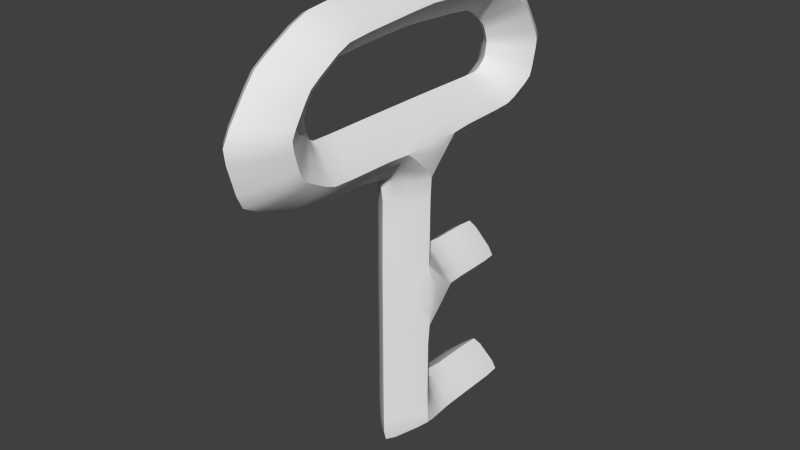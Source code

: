 # Source: key.blend  (saved by Blender 2.76.0; exported with 4.5.12 LTS)
import bpy
from mathutils import Matrix  # noqa: F401  (used for matrix-valued properties, if any)

bpy.ops.wm.read_factory_settings(use_empty=True)
scene = bpy.context.scene
scene.name = 'Scene'

# ---- collections
col_collection_1 = bpy.data.collections.new('Collection 1'); scene.collection.children.link(col_collection_1)

# ---- materials (node trees are filled in below, after node groups)
mat_material = bpy.data.materials.new('Material')
mat_material.alpha_threshold = 0.0
mat_material.use_transparent_shadow = False
mat_material.roughness = 0.5
mat_material.line_color = (0.0, 0.0, 0.0, 1.0)

# ---- material node trees

# ---- world
world_world = bpy.data.worlds.new('World'); scene.world = world_world
world_world.color = (0.05088, 0.05088, 0.05088)
world_world.use_sun_shadow = False
world_world.sun_shadow_jitter_overblur = 0.0
world_world.cycles.sampling_method = 'MANUAL'
world_world.cycles.sample_map_resolution = 256

# ---- meshes
me_cube = bpy.data.meshes.new('Cube')
me_cube.from_pydata([(1.289e-07, 0.5027, -0.4546), (0.5213, -0.01164, -0.4607), (-1.347e-07, -0.5329, -0.4607), (-0.5213, -0.01164, -0.4607), (1.289e-07, 0.5151, 0.9487), (0.5213, -3.606e-07, 0.9555), (1.91e-08, -0.5144, 0.9487), (-0.5213, 3.482e-08, 0.9555), (6.222e-08, -2.076, 0.9816), (0.5213, -1.961, 1.477), (-1.355e-07, -1.847, 1.977), (-0.5213, -1.961, 1.477), (0.5213, -0.5075, 1.463), (-2.226e-07, -0.5075, 1.984), (-0.5213, -0.5075, 1.463), (0.5213, 0.509, 1.463), (-1.347e-07, 0.509, 1.984), (-0.5213, 0.509, 1.463), (0.5213, 1.847, 1.491), (-1.363e-07, 1.641, 1.97), (-0.5213, 1.847, 1.491), (1.273e-07, 2.056, 1.021), (0.5213, 2.517, 2.324), (-2.713e-07, 1.844, 2.337), (-0.5213, 2.517, 2.324), (-7.654e-09, 3.181, 2.316), (-0.5213, 2.378, 1.762), (5.983e-08, 2.952, 1.408), (0.5213, 2.378, 1.762), (-2.038e-07, 1.801, 2.125), (0.5213, 2.199, 2.875), (-2.716e-07, 1.763, 2.588), (-0.5213, 2.199, 2.875), (-7.927e-09, 2.626, 3.164), (0.5213, 1.604, 3.282), (-4.059e-07, 1.396, 2.888), (-0.5213, 1.604, 3.282), (-1.422e-07, 1.804, 3.673), (0.5213, 0.05411, 3.408), (-8.495e-07, 0.05422, 2.962), (-0.5213, 0.05411, 3.408), (-5.859e-07, 0.0543, 3.847), (0.5213, -2.652, 2.324), (-2.713e-07, -1.912, 2.337), (-0.5213, -2.652, 2.324), (-7.654e-09, -3.383, 2.316), (-0.5213, -2.499, 1.762), (5.983e-08, -3.13, 1.408), (0.5213, -2.499, 1.762), (-2.038e-07, -1.865, 2.125), (0.5213, -2.302, 2.875), (-2.716e-07, -1.823, 2.588), (-0.5213, -2.302, 2.875), (-7.927e-09, -2.772, 3.164), (0.5213, -1.648, 3.282), (-4.059e-07, -1.419, 2.888), (-0.5213, -1.648, 3.282), (-1.422e-07, -1.868, 3.673), (-2.874e-09, 1.682, -0.4484), (0.5213, 1.682, -0.9697), (-1.347e-07, 1.682, -1.491), (-0.5213, 1.682, -0.9697), (0.5213, 0.4959, -0.9697), (1.91e-08, 0.5027, -1.484), (-0.5213, 0.4959, -0.9697), (0.5213, -0.01164, -1.477), (-2.226e-07, -0.5329, -1.477), (-0.5213, -0.01164, -1.477), (1.91e-08, 0.5183, -2.775), (0.5213, -0.01164, -2.777), (-2.226e-07, -0.5329, -2.777), (-0.5213, -0.01164, -2.777), (1.91e-08, 1.934, -2.765), (0.5213, 1.927, -3.219), (-2.226e-07, 1.927, -3.68), (-0.5213, 1.927, -3.219), (0.5213, 0.527, -3.219), (-2.226e-07, 0.527, -3.68), (-0.5213, 0.527, -3.219), (0.5213, -0.01769, -3.252), (-0.5213, -0.01769, -3.252), (-2.226e-07, -0.5247, -3.62)], [], [(0, 1, 2, 3), (0, 4, 5, 1), (1, 5, 6, 2), (2, 6, 7, 3), (4, 0, 3, 7), (8, 47, 46, 11), (4, 21, 18, 15), (9, 12, 13, 10), (10, 13, 14, 11), (6, 5, 12), (8, 6, 12, 9), (6, 8, 11, 14), (5, 4, 15), (15, 12, 5), (16, 13, 12, 15), (7, 6, 14), (7, 17, 4), (14, 17, 7), (14, 13, 16, 17), (27, 26, 24, 25), (16, 19, 20, 17), (15, 18, 19, 16), (17, 20, 21, 4), (22, 25, 33, 30), (29, 28, 22, 23), (28, 27, 25, 22), (26, 29, 23, 24), (20, 19, 29, 26), (18, 21, 27, 28), (19, 18, 28, 29), (21, 20, 26, 27), (31, 30, 34, 35), (24, 23, 31, 32), (25, 24, 32, 33), (23, 22, 30, 31), (34, 37, 41, 38), (30, 33, 37, 34), (32, 31, 35, 36), (33, 32, 36, 37), (57, 41, 40, 56), (36, 35, 39, 40), (37, 36, 40, 41), (35, 34, 38, 39), (47, 45, 44, 46), (42, 50, 53, 45), (49, 43, 42, 48), (48, 42, 45, 47), (46, 44, 43, 49), (9, 48, 47, 8), (10, 49, 48, 9), (11, 46, 49, 10), (51, 55, 54, 50), (44, 52, 51, 43), (45, 53, 52, 44), (43, 51, 50, 42), (50, 54, 57, 53), (52, 56, 55, 51), (53, 57, 56, 52), (56, 40, 39, 55), (55, 39, 38, 54), (54, 38, 41, 57), (58, 59, 60, 61), (59, 62, 63, 60), (60, 63, 64, 61), (67, 66, 2, 3), (63, 62, 65), (0, 58, 61, 64), (58, 0, 62, 59), (64, 63, 67), (2, 66, 65, 1), (67, 3, 64), (1, 65, 62), (64, 3, 0), (62, 0, 1), (66, 67, 71, 70), (63, 65, 69, 68), (65, 66, 70, 69), (67, 63, 68, 71), (71, 68, 78, 80), (74, 77, 78, 75), (69, 79, 76, 68), (73, 76, 77, 74), (72, 75, 78, 68), (72, 68, 76, 73), (80, 78, 77, 81), (81, 77, 76, 79), (70, 81, 79, 69), (71, 80, 81, 70), (74, 75, 72, 73)])
me_cube.polygons.foreach_set('use_smooth', [True] * 89)
_k = {(0, 1): 0.61176, (0, 3): 0.61176, (0, 4): 0.61176, (1, 2): 0.61176, (1, 5): 0.61176, (2, 3): 0.61176, (2, 6): 0.61176, (3, 7): 0.61176, (4, 5): 0.61176, (4, 7): 0.61176, (5, 6): 0.61176, (6, 7): 0.61176, (8, 9): 0.61176, (8, 11): 0.61176, (15, 16): 0.61176, (9, 10): 0.61176, (9, 12): 0.61176, (10, 11): 0.61176, (10, 13): 0.61176, (11, 14): 0.61176, (5, 15): 0.61176, (5, 12): 0.61176, (12, 13): 0.61176, (13, 14): 0.61176, (6, 8): 0.61176, (6, 12): 0.61176, (6, 14): 0.61176, (16, 17): 0.61176, (4, 17): 0.61176, (4, 15): 0.61176, (12, 15): 0.61176, (13, 16): 0.61176, (7, 14): 0.61176, (7, 17): 0.61176, (14, 17): 0.61176, (18, 19): 0.61176, (19, 20): 0.61176, (20, 21): 0.61176, (18, 21): 0.61176, (15, 18): 0.61176, (4, 21): 0.61176, (17, 20): 0.61176, (16, 19): 0.61176, (22, 23): 0.61176, (23, 24): 0.61176, (24, 25): 0.61176, (22, 25): 0.61176, (24, 26): 0.61176, (21, 27): 0.61176, (22, 28): 0.61176, (19, 29): 0.61176, (20, 26): 0.61176, (25, 27): 0.61176, (18, 28): 0.61176, (23, 29): 0.61176, (26, 29): 0.61176, (27, 28): 0.61176, (28, 29): 0.61176, (26, 27): 0.61176, (30, 31): 0.61176, (31, 32): 0.61176, (32, 33): 0.61176, (30, 33): 0.61176, (25, 33): 0.61176, (22, 30): 0.61176, (23, 31): 0.61176, (24, 32): 0.61176, (34, 35): 0.61176, (35, 36): 0.61176, (36, 37): 0.61176, (34, 37): 0.61176, (30, 34): 0.61176, (31, 35): 0.61176, (33, 37): 0.61176, (32, 36): 0.61176, (38, 39): 0.61176, (39, 40): 0.61176, (40, 41): 0.61176, (38, 41): 0.61176, (37, 41): 0.61176, (34, 38): 0.61176, (35, 39): 0.61176, (36, 40): 0.61176, (9, 48): 0.61176, (42, 43): 0.61176, (43, 44): 0.61176, (44, 45): 0.61176, (42, 45): 0.61176, (44, 46): 0.61176, (42, 48): 0.61176, (11, 46): 0.61176, (45, 47): 0.61176, (10, 49): 0.61176, (43, 49): 0.61176, (46, 49): 0.61176, (47, 48): 0.61176, (48, 49): 0.61176, (46, 47): 0.61176, (50, 51): 0.61176, (51, 52): 0.61176, (52, 53): 0.61176, (50, 53): 0.61176, (45, 53): 0.61176, (42, 50): 0.61176, (43, 51): 0.61176, (44, 52): 0.61176, (54, 55): 0.61176, (55, 56): 0.61176, (56, 57): 0.61176, (54, 57): 0.61176, (50, 54): 0.61176, (51, 55): 0.61176, (53, 57): 0.61176, (52, 56): 0.61176, (39, 55): 0.61176, (8, 47): 0.61176, (40, 56): 0.61176, (38, 54): 0.61176, (41, 57): 0.61176, (58, 59): 0.61176, (58, 61): 0.61176, (59, 60): 0.61176, (59, 62): 0.61176, (60, 61): 0.61176, (60, 63): 0.61176, (61, 64): 0.61176, (62, 63): 0.61176, (63, 64): 0.61176, (0, 64): 0.61176, (62, 65): 0.61176, (65, 66): 0.61176, (66, 67): 0.61176, (63, 65): 0.61176, (63, 67): 0.61176, (2, 66): 0.61176, (0, 62): 0.61176, (0, 58): 0.61176, (3, 67): 0.61176, (64, 67): 0.61176, (3, 64): 0.61176, (1, 62): 0.61176, (1, 65): 0.61176, (69, 70): 0.61176, (70, 71): 0.61176, (68, 69): 0.61176, (68, 71): 0.61176, (67, 71): 0.61176, (66, 70): 0.61176, (65, 69): 0.61176, (63, 68): 0.61176, (73, 74): 0.61176, (74, 75): 0.61176, (72, 73): 0.61176, (72, 75): 0.61176, (76, 77): 0.61176, (77, 78): 0.61176, (76, 79): 0.61176, (75, 78): 0.61176, (74, 77): 0.61176, (73, 76): 0.61176, (68, 76): 0.61176, (68, 78): 0.61176, (68, 72): 0.61176, (78, 80): 0.61176, (77, 81): 0.61176, (69, 79): 0.61176, (71, 80): 0.61176, (70, 81): 0.61176, (79, 81): 0.61176, (80, 81): 0.61176}
me_cube.attributes.new('crease_edge', 'FLOAT', 'EDGE').data.foreach_set('value', [_k.get((min(e.vertices), max(e.vertices)), 0.0) for e in me_cube.edges])
me_cube.materials.append(mat_material)
me_cube.use_remesh_preserve_volume = False
me_cube.use_remesh_preserve_attributes = False
me_cube.use_mirror_vertex_groups = False
me_cube.update()

# ---- objects
ob_cube = bpy.data.objects.new('Cube', me_cube)

# ---- transforms, parenting, visibility, modifiers, constraints
ob_cube.location = (0.0, 0.0, 0.0)
ob_cube.lock_rotations_4d = False
ob_cube.empty_display_type = 'ARROWS'
ob_cube.lineart.crease_threshold = 0.0
_m = ob_cube.modifiers.new('Subsurf', 'SUBSURF')
_m.uv_smooth = 'PRESERVE_CORNERS'
_m.quality = 2
_m.show_only_control_edges = False
_m = ob_cube.modifiers.new('EdgeSplit', 'EDGE_SPLIT')

# ---- collection membership
col_collection_1.objects.link(ob_cube)

# ---- scene / render settings (as saved in the file)
scene.frame_start = 1; scene.frame_end = 250; scene.frame_set(1)
scene.render.engine = 'BLENDER_EEVEE_NEXT'
scene.render.resolution_percentage = 50
scene.render.dither_intensity = 0.0
scene.cycles.use_denoising = False
scene.cycles.samples = 10
scene.cycles.sampling_pattern = 'TABULATED_SOBOL'
scene.cycles.light_sampling_threshold = 0.0
scene.cycles.use_adaptive_sampling = False
scene.cycles.use_light_tree = False
scene.cycles.blur_glossy = 0.0
scene.cycles.pixel_filter_type = 'GAUSSIAN'
scene.cycles.sample_clamp_indirect = 0.0
scene.view_settings.view_transform = 'Standard'
bpy.context.view_layer.update()

# ---- added for rendering (the .blend has no active camera and no usable light): camera, sun
cam_auto = bpy.data.cameras.new('AutoCamera')
cam_auto.lens = 50.0
cam_auto.sensor_width = 36.0
cam_auto.clip_end = 1000.0
ob_auto_camera = bpy.data.objects.new('AutoCamera', cam_auto)
scene.collection.objects.link(ob_auto_camera)
ob_auto_camera.location = (9.11872, -11.039, 7.37258)
ob_auto_camera.rotation_euler = (1.09748, -7.21219e-08, 0.694738)
scene.camera = ob_auto_camera
light_auto_sun = bpy.data.lights.new('AutoSun', 'SUN')
light_auto_sun.energy = 3.0
light_auto_sun.angle = 0.0523599
ob_auto_sun = bpy.data.objects.new('AutoSun', light_auto_sun)
scene.collection.objects.link(ob_auto_sun)
ob_auto_sun.rotation_euler = (0.872665, 0.174533, 0.523599)
bpy.context.view_layer.update()
